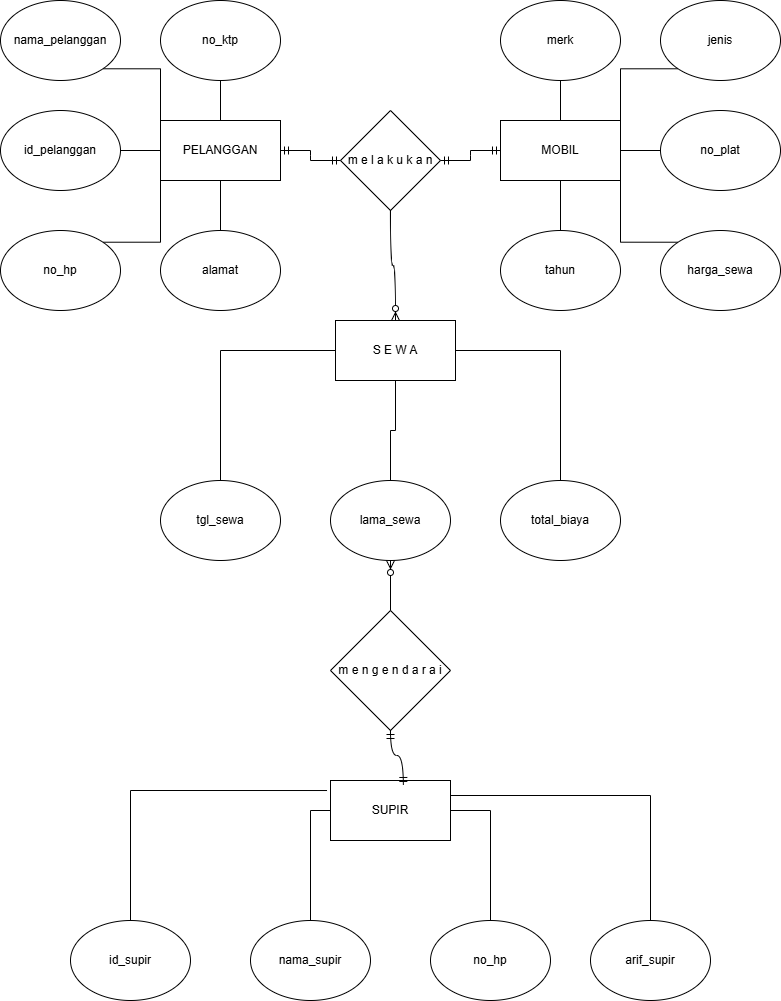

The diagram above was exported from draw.io. Its source (the exported page's mxGraphModel, read from the mxfile embedded in the PNG):
<mxGraphModel dx="1720" dy="1104" grid="1" gridSize="10" guides="1" tooltips="1" connect="1" arrows="1" fold="1" page="1" pageScale="1" pageWidth="850" pageHeight="1100" background="light-dark(#FFFFFF,#A589F8)" math="0" shadow="0">
  <root>
    <mxCell id="0" />
    <mxCell id="1" parent="0" />
    <mxCell id="jRgGc5l5h0Y3fjr7ukee-3" parent="1" style="rounded=0;whiteSpace=wrap;html=1;" value="S E W A" vertex="1">
      <mxGeometry height="60" width="120" x="365" y="340" as="geometry" />
    </mxCell>
    <mxCell id="jRgGc5l5h0Y3fjr7ukee-4" parent="1" style="rhombus;whiteSpace=wrap;html=1;" value="m e l a k u k a n" vertex="1">
      <mxGeometry height="100" width="100" x="370" y="130" as="geometry" />
    </mxCell>
    <mxCell id="RG8T-v3pIjOsRoYTWkK--16" edge="1" parent="1" source="jRgGc5l5h0Y3fjr7ukee-8" style="edgeStyle=orthogonalEdgeStyle;rounded=0;orthogonalLoop=1;jettySize=auto;html=1;exitX=0.5;exitY=0;exitDx=0;exitDy=0;entryX=0;entryY=0.5;entryDx=0;entryDy=0;endArrow=none;endFill=0;" target="jRgGc5l5h0Y3fjr7ukee-3">
      <mxGeometry relative="1" as="geometry" />
    </mxCell>
    <mxCell id="jRgGc5l5h0Y3fjr7ukee-8" parent="1" style="ellipse;whiteSpace=wrap;html=1;" value="tgl_sewa" vertex="1">
      <mxGeometry height="80" width="120" x="190" y="500" as="geometry" />
    </mxCell>
    <mxCell id="RG8T-v3pIjOsRoYTWkK--14" edge="1" parent="1" source="jRgGc5l5h0Y3fjr7ukee-9" style="edgeStyle=orthogonalEdgeStyle;rounded=0;orthogonalLoop=1;jettySize=auto;html=1;exitX=0.5;exitY=0;exitDx=0;exitDy=0;entryX=0.5;entryY=1;entryDx=0;entryDy=0;endArrow=none;endFill=0;" target="jRgGc5l5h0Y3fjr7ukee-3">
      <mxGeometry relative="1" as="geometry" />
    </mxCell>
    <mxCell id="jRgGc5l5h0Y3fjr7ukee-9" parent="1" style="ellipse;whiteSpace=wrap;html=1;" value="lama_sewa" vertex="1">
      <mxGeometry height="80" width="120" x="360" y="500" as="geometry" />
    </mxCell>
    <mxCell id="RG8T-v3pIjOsRoYTWkK--17" edge="1" parent="1" source="jRgGc5l5h0Y3fjr7ukee-11" style="edgeStyle=orthogonalEdgeStyle;rounded=0;orthogonalLoop=1;jettySize=auto;html=1;exitX=0.5;exitY=0;exitDx=0;exitDy=0;entryX=1;entryY=0.5;entryDx=0;entryDy=0;endArrow=none;endFill=0;" target="jRgGc5l5h0Y3fjr7ukee-3">
      <mxGeometry relative="1" as="geometry" />
    </mxCell>
    <mxCell id="jRgGc5l5h0Y3fjr7ukee-11" parent="1" style="ellipse;whiteSpace=wrap;html=1;" value="total_biaya" vertex="1">
      <mxGeometry height="80" width="120" x="530" y="500" as="geometry" />
    </mxCell>
    <mxCell id="jRgGc5l5h0Y3fjr7ukee-18" parent="1" style="rounded=0;whiteSpace=wrap;html=1;" value="PELANGGAN" vertex="1">
      <mxGeometry height="60" width="120" x="190" y="140" as="geometry" />
    </mxCell>
    <mxCell id="jRgGc5l5h0Y3fjr7ukee-23" parent="1" style="rounded=0;whiteSpace=wrap;html=1;" value="MOBIL" vertex="1">
      <mxGeometry height="60" width="120" x="530" y="140" as="geometry" />
    </mxCell>
    <mxCell id="jRgGc5l5h0Y3fjr7ukee-58" edge="1" parent="1" source="jRgGc5l5h0Y3fjr7ukee-29" style="edgeStyle=orthogonalEdgeStyle;rounded=0;orthogonalLoop=1;jettySize=auto;html=1;exitX=0.5;exitY=1;exitDx=0;exitDy=0;entryX=0.5;entryY=0;entryDx=0;entryDy=0;endArrow=none;endFill=0;" target="jRgGc5l5h0Y3fjr7ukee-18">
      <mxGeometry relative="1" as="geometry" />
    </mxCell>
    <mxCell id="jRgGc5l5h0Y3fjr7ukee-29" parent="1" style="ellipse;whiteSpace=wrap;html=1;" value="no_ktp" vertex="1">
      <mxGeometry height="80" width="120" x="190" y="20" as="geometry" />
    </mxCell>
    <mxCell id="jRgGc5l5h0Y3fjr7ukee-54" edge="1" parent="1" source="jRgGc5l5h0Y3fjr7ukee-30" style="edgeStyle=orthogonalEdgeStyle;rounded=0;orthogonalLoop=1;jettySize=auto;html=1;exitX=1;exitY=1;exitDx=0;exitDy=0;entryX=0;entryY=0;entryDx=0;entryDy=0;endArrow=none;endFill=0;" target="jRgGc5l5h0Y3fjr7ukee-18">
      <mxGeometry relative="1" as="geometry" />
    </mxCell>
    <mxCell id="jRgGc5l5h0Y3fjr7ukee-30" parent="1" style="ellipse;whiteSpace=wrap;html=1;" value="nama_pelanggan" vertex="1">
      <mxGeometry height="80" width="120" x="30" y="20" as="geometry" />
    </mxCell>
    <mxCell id="jRgGc5l5h0Y3fjr7ukee-55" edge="1" parent="1" source="jRgGc5l5h0Y3fjr7ukee-31" style="edgeStyle=orthogonalEdgeStyle;rounded=0;orthogonalLoop=1;jettySize=auto;html=1;exitX=1;exitY=0.5;exitDx=0;exitDy=0;entryX=0;entryY=0.5;entryDx=0;entryDy=0;endArrow=none;endFill=0;" target="jRgGc5l5h0Y3fjr7ukee-18">
      <mxGeometry relative="1" as="geometry" />
    </mxCell>
    <mxCell id="jRgGc5l5h0Y3fjr7ukee-31" parent="1" style="ellipse;whiteSpace=wrap;html=1;" value="id_pelanggan" vertex="1">
      <mxGeometry height="80" width="120" x="30" y="130" as="geometry" />
    </mxCell>
    <mxCell id="jRgGc5l5h0Y3fjr7ukee-56" edge="1" parent="1" source="jRgGc5l5h0Y3fjr7ukee-32" style="edgeStyle=orthogonalEdgeStyle;rounded=0;orthogonalLoop=1;jettySize=auto;html=1;exitX=1;exitY=0;exitDx=0;exitDy=0;entryX=0;entryY=1;entryDx=0;entryDy=0;endArrow=none;endFill=0;" target="jRgGc5l5h0Y3fjr7ukee-18">
      <mxGeometry relative="1" as="geometry" />
    </mxCell>
    <mxCell id="jRgGc5l5h0Y3fjr7ukee-32" parent="1" style="ellipse;whiteSpace=wrap;html=1;" value="no_hp" vertex="1">
      <mxGeometry height="80" width="120" x="30" y="250" as="geometry" />
    </mxCell>
    <mxCell id="jRgGc5l5h0Y3fjr7ukee-57" edge="1" parent="1" source="jRgGc5l5h0Y3fjr7ukee-33" style="edgeStyle=orthogonalEdgeStyle;rounded=0;orthogonalLoop=1;jettySize=auto;html=1;exitX=0.5;exitY=0;exitDx=0;exitDy=0;entryX=0.5;entryY=1;entryDx=0;entryDy=0;endArrow=none;endFill=0;" target="jRgGc5l5h0Y3fjr7ukee-18">
      <mxGeometry relative="1" as="geometry" />
    </mxCell>
    <mxCell id="jRgGc5l5h0Y3fjr7ukee-33" parent="1" style="ellipse;whiteSpace=wrap;html=1;" value="alamat" vertex="1">
      <mxGeometry height="80" width="120" x="190" y="250" as="geometry" />
    </mxCell>
    <mxCell id="jRgGc5l5h0Y3fjr7ukee-59" edge="1" parent="1" source="jRgGc5l5h0Y3fjr7ukee-34" style="edgeStyle=orthogonalEdgeStyle;rounded=0;orthogonalLoop=1;jettySize=auto;html=1;exitX=0.5;exitY=1;exitDx=0;exitDy=0;entryX=0.5;entryY=0;entryDx=0;entryDy=0;endArrow=none;endFill=0;" target="jRgGc5l5h0Y3fjr7ukee-23">
      <mxGeometry relative="1" as="geometry" />
    </mxCell>
    <mxCell id="jRgGc5l5h0Y3fjr7ukee-34" parent="1" style="ellipse;whiteSpace=wrap;html=1;" value="merk" vertex="1">
      <mxGeometry height="80" width="120" x="530" y="20" as="geometry" />
    </mxCell>
    <mxCell id="jRgGc5l5h0Y3fjr7ukee-60" edge="1" parent="1" source="jRgGc5l5h0Y3fjr7ukee-35" style="edgeStyle=orthogonalEdgeStyle;rounded=0;orthogonalLoop=1;jettySize=auto;html=1;exitX=0;exitY=1;exitDx=0;exitDy=0;entryX=1;entryY=0;entryDx=0;entryDy=0;endArrow=none;endFill=0;" target="jRgGc5l5h0Y3fjr7ukee-23">
      <mxGeometry relative="1" as="geometry" />
    </mxCell>
    <mxCell id="jRgGc5l5h0Y3fjr7ukee-35" parent="1" style="ellipse;whiteSpace=wrap;html=1;" value="jenis" vertex="1">
      <mxGeometry height="80" width="120" x="690" y="20" as="geometry" />
    </mxCell>
    <mxCell id="jRgGc5l5h0Y3fjr7ukee-61" edge="1" parent="1" source="jRgGc5l5h0Y3fjr7ukee-36" style="edgeStyle=orthogonalEdgeStyle;rounded=0;orthogonalLoop=1;jettySize=auto;html=1;exitX=0;exitY=0.5;exitDx=0;exitDy=0;entryX=1;entryY=0.5;entryDx=0;entryDy=0;endArrow=none;endFill=0;" target="jRgGc5l5h0Y3fjr7ukee-23">
      <mxGeometry relative="1" as="geometry" />
    </mxCell>
    <mxCell id="jRgGc5l5h0Y3fjr7ukee-36" parent="1" style="ellipse;whiteSpace=wrap;html=1;" value="no_plat" vertex="1">
      <mxGeometry height="80" width="120" x="690" y="130" as="geometry" />
    </mxCell>
    <mxCell id="jRgGc5l5h0Y3fjr7ukee-63" edge="1" parent="1" source="jRgGc5l5h0Y3fjr7ukee-37" style="edgeStyle=orthogonalEdgeStyle;rounded=0;orthogonalLoop=1;jettySize=auto;html=1;exitX=0.5;exitY=0;exitDx=0;exitDy=0;entryX=0.5;entryY=1;entryDx=0;entryDy=0;endArrow=none;endFill=0;" target="jRgGc5l5h0Y3fjr7ukee-23">
      <mxGeometry relative="1" as="geometry" />
    </mxCell>
    <mxCell id="jRgGc5l5h0Y3fjr7ukee-37" parent="1" style="ellipse;whiteSpace=wrap;html=1;" value="tahun" vertex="1">
      <mxGeometry height="80" width="120" x="530" y="250" as="geometry" />
    </mxCell>
    <mxCell id="jRgGc5l5h0Y3fjr7ukee-62" edge="1" parent="1" source="jRgGc5l5h0Y3fjr7ukee-38" style="edgeStyle=orthogonalEdgeStyle;rounded=0;orthogonalLoop=1;jettySize=auto;html=1;exitX=0;exitY=0;exitDx=0;exitDy=0;entryX=1;entryY=1;entryDx=0;entryDy=0;endArrow=none;endFill=0;" target="jRgGc5l5h0Y3fjr7ukee-23">
      <mxGeometry relative="1" as="geometry" />
    </mxCell>
    <mxCell id="jRgGc5l5h0Y3fjr7ukee-38" parent="1" style="ellipse;whiteSpace=wrap;html=1;" value="harga_sewa" vertex="1">
      <mxGeometry height="80" width="120" x="690" y="250" as="geometry" />
    </mxCell>
    <mxCell id="jRgGc5l5h0Y3fjr7ukee-42" parent="1" style="rhombus;whiteSpace=wrap;html=1;" value="m e n g e n d a r a i" vertex="1">
      <mxGeometry height="120" width="120" x="360" y="630" as="geometry" />
    </mxCell>
    <mxCell id="RG8T-v3pIjOsRoYTWkK--19" edge="1" parent="1" source="jRgGc5l5h0Y3fjr7ukee-43" style="edgeStyle=orthogonalEdgeStyle;rounded=0;orthogonalLoop=1;jettySize=auto;html=1;exitX=0.5;exitY=0;exitDx=0;exitDy=0;entryX=-0.029;entryY=0.167;entryDx=0;entryDy=0;entryPerimeter=0;endArrow=none;endFill=0;" target="jRgGc5l5h0Y3fjr7ukee-51">
      <mxGeometry relative="1" as="geometry">
        <Array as="points">
          <mxPoint x="160" y="810" />
        </Array>
      </mxGeometry>
    </mxCell>
    <mxCell id="jRgGc5l5h0Y3fjr7ukee-43" parent="1" style="ellipse;whiteSpace=wrap;html=1;" value="id_supir" vertex="1">
      <mxGeometry height="80" width="120" x="100" y="940" as="geometry" />
    </mxCell>
    <mxCell id="RG8T-v3pIjOsRoYTWkK--18" edge="1" parent="1" source="jRgGc5l5h0Y3fjr7ukee-44" style="edgeStyle=orthogonalEdgeStyle;rounded=0;orthogonalLoop=1;jettySize=auto;html=1;exitX=0.5;exitY=0;exitDx=0;exitDy=0;entryX=0;entryY=0.5;entryDx=0;entryDy=0;endArrow=none;endFill=0;" target="jRgGc5l5h0Y3fjr7ukee-51">
      <mxGeometry relative="1" as="geometry" />
    </mxCell>
    <mxCell id="jRgGc5l5h0Y3fjr7ukee-44" parent="1" style="ellipse;whiteSpace=wrap;html=1;" value="nama_supir" vertex="1">
      <mxGeometry height="80" width="120" x="280" y="940" as="geometry" />
    </mxCell>
    <mxCell id="RG8T-v3pIjOsRoYTWkK--20" edge="1" parent="1" source="jRgGc5l5h0Y3fjr7ukee-45" style="edgeStyle=orthogonalEdgeStyle;rounded=0;orthogonalLoop=1;jettySize=auto;html=1;entryX=1;entryY=0.5;entryDx=0;entryDy=0;endArrow=none;endFill=0;" target="jRgGc5l5h0Y3fjr7ukee-51">
      <mxGeometry relative="1" as="geometry" />
    </mxCell>
    <mxCell id="jRgGc5l5h0Y3fjr7ukee-45" parent="1" style="ellipse;whiteSpace=wrap;html=1;" value="no_hp" vertex="1">
      <mxGeometry height="80" width="120" x="460" y="940" as="geometry" />
    </mxCell>
    <mxCell id="jRgGc5l5h0Y3fjr7ukee-46" parent="1" style="ellipse;whiteSpace=wrap;html=1;" value="arif_supir" vertex="1">
      <mxGeometry height="80" width="120" x="620" y="940" as="geometry" />
    </mxCell>
    <mxCell id="jRgGc5l5h0Y3fjr7ukee-51" parent="1" style="rounded=0;whiteSpace=wrap;html=1;" value="SUPIR" vertex="1">
      <mxGeometry height="60" width="120" x="360" y="800" as="geometry" />
    </mxCell>
    <mxCell id="RG8T-v3pIjOsRoYTWkK--3" edge="1" parent="1" style="edgeStyle=entityRelationEdgeStyle;fontSize=12;html=1;endArrow=ERmandOne;startArrow=ERmandOne;rounded=0;entryX=0;entryY=0.5;entryDx=0;entryDy=0;" target="jRgGc5l5h0Y3fjr7ukee-4" value="">
      <mxGeometry height="100" relative="1" width="100" as="geometry">
        <mxPoint x="310" y="170" as="sourcePoint" />
        <mxPoint x="410" y="70" as="targetPoint" />
      </mxGeometry>
    </mxCell>
    <mxCell id="RG8T-v3pIjOsRoYTWkK--4" edge="1" parent="1" source="jRgGc5l5h0Y3fjr7ukee-4" style="edgeStyle=entityRelationEdgeStyle;fontSize=12;html=1;endArrow=ERmandOne;startArrow=ERmandOne;rounded=0;entryX=0;entryY=0.5;entryDx=0;entryDy=0;exitX=1;exitY=0.5;exitDx=0;exitDy=0;" target="jRgGc5l5h0Y3fjr7ukee-23" value="">
      <mxGeometry height="100" relative="1" width="100" as="geometry">
        <mxPoint x="325" y="340" as="sourcePoint" />
        <mxPoint x="425" y="240" as="targetPoint" />
      </mxGeometry>
    </mxCell>
    <mxCell id="RG8T-v3pIjOsRoYTWkK--7" edge="1" parent="1" source="jRgGc5l5h0Y3fjr7ukee-4" style="edgeStyle=orthogonalEdgeStyle;fontSize=12;html=1;endArrow=ERzeroToMany;endFill=1;rounded=0;exitX=0.5;exitY=1;exitDx=0;exitDy=0;curved=1;entryX=0.5;entryY=0;entryDx=0;entryDy=0;" target="jRgGc5l5h0Y3fjr7ukee-3" value="">
      <mxGeometry height="100" relative="1" width="100" as="geometry">
        <mxPoint x="440.0000000000001" y="200" as="sourcePoint" />
        <mxPoint x="450" y="300" as="targetPoint" />
      </mxGeometry>
    </mxCell>
    <mxCell id="RG8T-v3pIjOsRoYTWkK--8" edge="1" parent="1" source="jRgGc5l5h0Y3fjr7ukee-42" style="edgeStyle=orthogonalEdgeStyle;fontSize=12;html=1;endArrow=ERzeroToMany;endFill=1;rounded=0;curved=1;entryX=0.5;entryY=1;entryDx=0;entryDy=0;exitX=0.5;exitY=0;exitDx=0;exitDy=0;" target="jRgGc5l5h0Y3fjr7ukee-9" value="">
      <mxGeometry height="100" relative="1" width="100" as="geometry">
        <mxPoint x="430" y="550" as="sourcePoint" />
        <mxPoint x="530" y="450" as="targetPoint" />
      </mxGeometry>
    </mxCell>
    <mxCell id="RG8T-v3pIjOsRoYTWkK--9" edge="1" parent="1" source="jRgGc5l5h0Y3fjr7ukee-51" style="edgeStyle=orthogonalEdgeStyle;fontSize=12;html=1;endArrow=ERmandOne;startArrow=ERmandOne;rounded=0;exitX=0.607;exitY=0.083;exitDx=0;exitDy=0;entryX=0.5;entryY=1;entryDx=0;entryDy=0;curved=1;exitPerimeter=0;" target="jRgGc5l5h0Y3fjr7ukee-42" value="">
      <mxGeometry height="100" relative="1" width="100" as="geometry">
        <mxPoint x="430" y="550" as="sourcePoint" />
        <mxPoint x="530" y="450" as="targetPoint" />
      </mxGeometry>
    </mxCell>
    <mxCell id="RG8T-v3pIjOsRoYTWkK--21" edge="1" parent="1" source="jRgGc5l5h0Y3fjr7ukee-46" style="edgeStyle=orthogonalEdgeStyle;rounded=0;orthogonalLoop=1;jettySize=auto;html=1;exitX=0.5;exitY=0;exitDx=0;exitDy=0;entryX=1;entryY=0.25;entryDx=0;entryDy=0;endArrow=none;endFill=0;" target="jRgGc5l5h0Y3fjr7ukee-51">
      <mxGeometry relative="1" as="geometry" />
    </mxCell>
  </root>
</mxGraphModel>